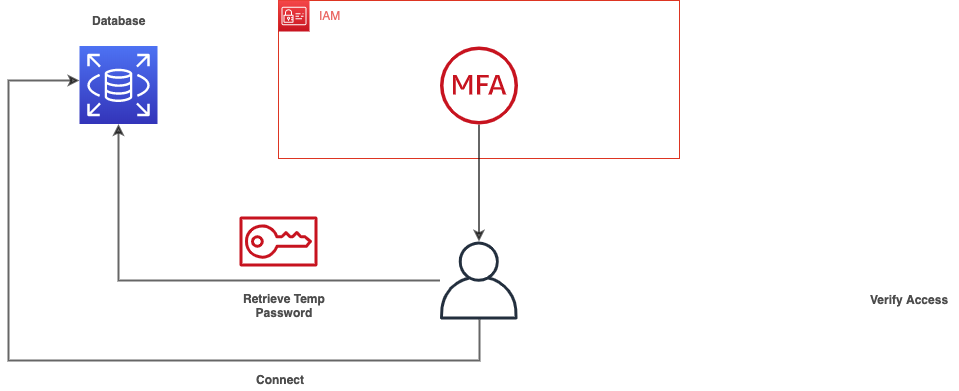

The diagram above was exported from draw.io. Its source (the exported page's mxGraphModel, read from the mxfile embedded in the PNG):
<mxGraphModel dx="1782" dy="560" grid="1" gridSize="10" guides="1" tooltips="1" connect="1" arrows="1" fold="1" page="1" pageScale="1" pageWidth="850" pageHeight="1100" math="0" shadow="0">
  <root>
    <mxCell id="xpM--qoU73iHik8wdJ-Q-0" />
    <mxCell id="xpM--qoU73iHik8wdJ-Q-1" parent="xpM--qoU73iHik8wdJ-Q-0" />
    <mxCell id="X2qZhUd0R7oRNtQh0yHZ-1" value="" style="fillColor=none;strokeColor=#DD3522;verticalAlign=top;fontStyle=0;fontColor=#DD3522;align=center;" vertex="1" parent="xpM--qoU73iHik8wdJ-Q-1">
      <mxGeometry x="160" y="240" width="401" height="158" as="geometry" />
    </mxCell>
    <mxCell id="X2qZhUd0R7oRNtQh0yHZ-3" value="" style="outlineConnect=0;fontColor=#232F3E;gradientColor=#4D72F3;gradientDirection=north;fillColor=#3334B9;strokeColor=#ffffff;dashed=0;verticalLabelPosition=bottom;verticalAlign=top;align=center;html=1;fontSize=12;fontStyle=0;aspect=fixed;shape=mxgraph.aws4.resourceIcon;resIcon=mxgraph.aws4.rds;" vertex="1" parent="xpM--qoU73iHik8wdJ-Q-1">
      <mxGeometry x="-39" y="285.5" width="78" height="78" as="geometry" />
    </mxCell>
    <mxCell id="X2qZhUd0R7oRNtQh0yHZ-4" value="" style="outlineConnect=0;fontColor=#232F3E;gradientColor=#F54749;gradientDirection=north;fillColor=#C7131F;strokeColor=#ffffff;dashed=0;verticalLabelPosition=bottom;verticalAlign=top;align=center;html=1;fontSize=12;fontStyle=0;aspect=fixed;shape=mxgraph.aws4.resourceIcon;resIcon=mxgraph.aws4.identity_and_access_management;" vertex="1" parent="xpM--qoU73iHik8wdJ-Q-1">
      <mxGeometry x="160" y="240" width="31" height="31" as="geometry" />
    </mxCell>
    <mxCell id="X2qZhUd0R7oRNtQh0yHZ-7" style="edgeStyle=orthogonalEdgeStyle;rounded=0;orthogonalLoop=1;jettySize=auto;html=1;strokeWidth=2;fontColor=#EA6B66;opacity=60;" edge="1" parent="xpM--qoU73iHik8wdJ-Q-1" source="X2qZhUd0R7oRNtQh0yHZ-8" target="X2qZhUd0R7oRNtQh0yHZ-23">
      <mxGeometry relative="1" as="geometry" />
    </mxCell>
    <mxCell id="X2qZhUd0R7oRNtQh0yHZ-8" value="" style="outlineConnect=0;fontColor=#232F3E;gradientColor=none;fillColor=#C7131F;strokeColor=none;dashed=0;verticalLabelPosition=bottom;verticalAlign=top;align=center;html=1;fontSize=12;fontStyle=0;aspect=fixed;pointerEvents=1;shape=mxgraph.aws4.mfa_token;" vertex="1" parent="xpM--qoU73iHik8wdJ-Q-1">
      <mxGeometry x="321.5" y="286" width="78" height="78" as="geometry" />
    </mxCell>
    <mxCell id="X2qZhUd0R7oRNtQh0yHZ-9" value="" style="outlineConnect=0;fontColor=#232F3E;gradientColor=none;fillColor=#C7131F;strokeColor=none;dashed=0;verticalLabelPosition=bottom;verticalAlign=top;align=center;html=1;fontSize=12;fontStyle=0;aspect=fixed;pointerEvents=1;shape=mxgraph.aws4.sts;" vertex="1" parent="xpM--qoU73iHik8wdJ-Q-1">
      <mxGeometry x="121" y="456" width="78" height="50" as="geometry" />
    </mxCell>
    <mxCell id="X2qZhUd0R7oRNtQh0yHZ-15" value="IAM" style="text;html=1;resizable=0;points=[];autosize=1;align=left;verticalAlign=top;spacingTop=-4;fontColor=#EA6B66;" vertex="1" parent="xpM--qoU73iHik8wdJ-Q-1">
      <mxGeometry x="199" y="245.5" width="40" height="20" as="geometry" />
    </mxCell>
    <mxCell id="X2qZhUd0R7oRNtQh0yHZ-17" value="&lt;font color=&quot;#4d4d4d&quot;&gt;Database&lt;br&gt;&lt;/font&gt;" style="text;html=1;resizable=0;points=[];autosize=1;align=center;verticalAlign=top;spacingTop=-4;fontColor=#EA6B66;fontStyle=1" vertex="1" parent="xpM--qoU73iHik8wdJ-Q-1">
      <mxGeometry x="-35" y="250.5" width="70" height="20" as="geometry" />
    </mxCell>
    <mxCell id="X2qZhUd0R7oRNtQh0yHZ-21" style="edgeStyle=orthogonalEdgeStyle;rounded=0;orthogonalLoop=1;jettySize=auto;html=1;strokeWidth=2;fontColor=#EA6B66;opacity=60;" edge="1" parent="xpM--qoU73iHik8wdJ-Q-1" source="X2qZhUd0R7oRNtQh0yHZ-23" target="X2qZhUd0R7oRNtQh0yHZ-3">
      <mxGeometry relative="1" as="geometry">
        <mxPoint x="559" y="324" as="targetPoint" />
      </mxGeometry>
    </mxCell>
    <mxCell id="X2qZhUd0R7oRNtQh0yHZ-23" value="" style="outlineConnect=0;fontColor=#232F3E;gradientColor=none;fillColor=#232F3E;strokeColor=none;dashed=0;verticalLabelPosition=bottom;verticalAlign=top;align=center;html=1;fontSize=12;fontStyle=0;aspect=fixed;pointerEvents=1;shape=mxgraph.aws4.user;" vertex="1" parent="xpM--qoU73iHik8wdJ-Q-1">
      <mxGeometry x="321.5" y="481" width="78" height="78" as="geometry" />
    </mxCell>
    <mxCell id="X2qZhUd0R7oRNtQh0yHZ-25" value="Verify Access" style="text;html=1;resizable=0;points=[];autosize=1;align=left;verticalAlign=top;spacingTop=-4;fontColor=#4D4D4D;fontStyle=1" vertex="1" parent="xpM--qoU73iHik8wdJ-Q-1">
      <mxGeometry x="750" y="530" width="90" height="20" as="geometry" />
    </mxCell>
    <mxCell id="X2qZhUd0R7oRNtQh0yHZ-27" value="Retrieve Temp&lt;br&gt;Password" style="text;html=1;resizable=0;points=[];autosize=1;align=center;verticalAlign=top;spacingTop=-4;fontColor=#4D4D4D;fontStyle=1" vertex="1" parent="xpM--qoU73iHik8wdJ-Q-1">
      <mxGeometry x="121" y="529" width="90" height="30" as="geometry" />
    </mxCell>
    <mxCell id="X2qZhUd0R7oRNtQh0yHZ-28" style="edgeStyle=orthogonalEdgeStyle;rounded=0;orthogonalLoop=1;jettySize=auto;html=1;strokeWidth=2;fontColor=#EA6B66;opacity=60;" edge="1" parent="xpM--qoU73iHik8wdJ-Q-1" source="X2qZhUd0R7oRNtQh0yHZ-23" target="X2qZhUd0R7oRNtQh0yHZ-3">
      <mxGeometry relative="1" as="geometry">
        <mxPoint x="221" y="516.5" as="sourcePoint" />
        <mxPoint x="-100.5" y="360" as="targetPoint" />
        <Array as="points">
          <mxPoint x="361" y="600" />
          <mxPoint x="-110" y="600" />
          <mxPoint x="-110" y="320" />
        </Array>
      </mxGeometry>
    </mxCell>
    <mxCell id="X2qZhUd0R7oRNtQh0yHZ-29" value="Connect" style="text;html=1;resizable=0;points=[];autosize=1;align=left;verticalAlign=top;spacingTop=-4;fontColor=#4D4D4D;fontStyle=1" vertex="1" parent="xpM--qoU73iHik8wdJ-Q-1">
      <mxGeometry x="136" y="610" width="60" height="20" as="geometry" />
    </mxCell>
  </root>
</mxGraphModel>